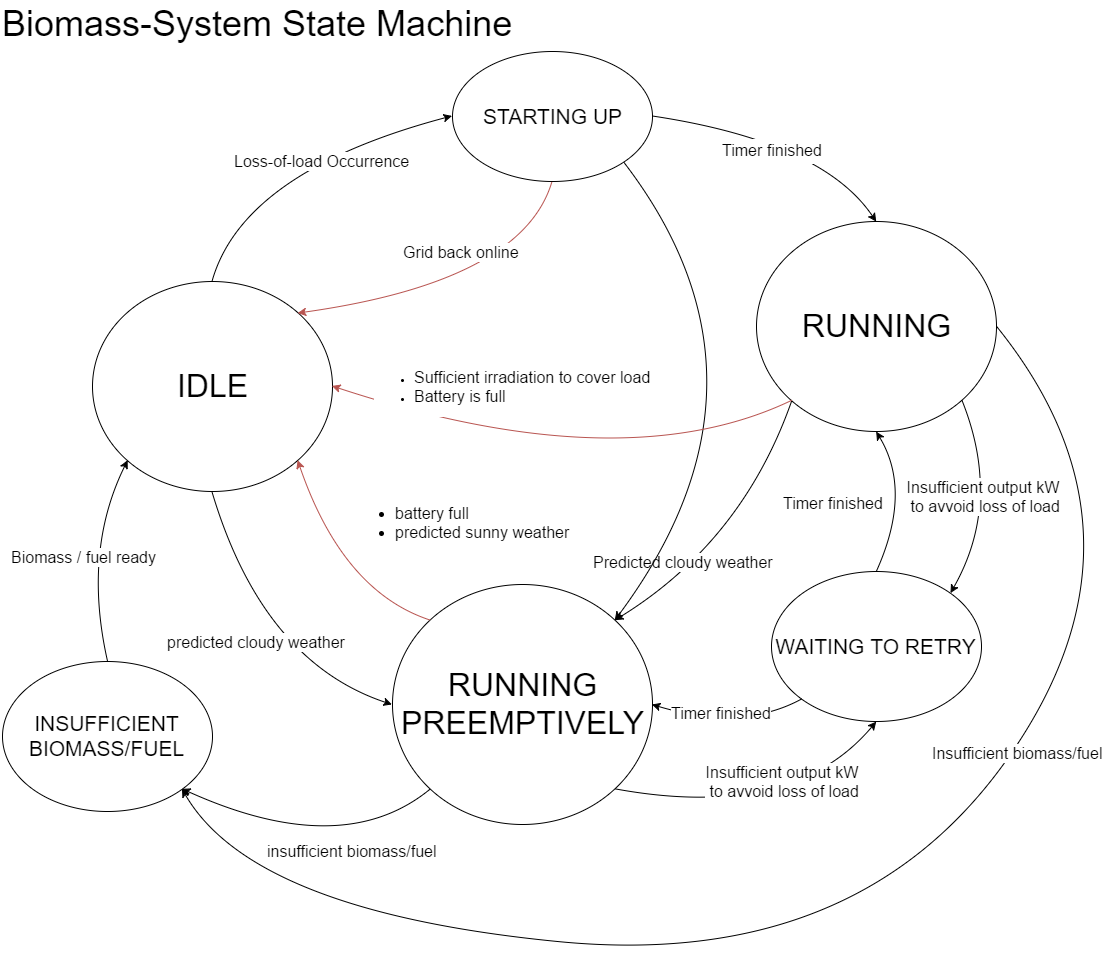

The diagram above was exported from draw.io. Its source (the exported page's mxGraphModel, read from the mxfile embedded in the PNG):
<mxGraphModel dx="3212" dy="1877" grid="1" gridSize="10" guides="1" tooltips="1" connect="1" arrows="1" fold="1" page="1" pageScale="1" pageWidth="1169" pageHeight="826" background="#ffffff" math="0" shadow="0">
  <root>
    <mxCell id="0" style=";html=1;" />
    <mxCell id="1" style=";html=1;" parent="0" />
    <mxCell id="3a204492058ec89f-179" value="&lt;p&gt;&lt;font style=&quot;font-size: 32px&quot;&gt;&lt;span style=&quot;line-height: 57.6px&quot;&gt;IDLE&lt;/span&gt;&lt;/font&gt;&lt;/p&gt;" style="ellipse;whiteSpace=wrap;html=1;" vertex="1" parent="1">
      <mxGeometry x="-80" y="110" width="240" height="210" as="geometry" />
    </mxCell>
    <mxCell id="16e0b281921e6fe4-1" style="edgeStyle=none;curved=1;html=1;exitX=0;exitY=1;entryX=1;entryY=0;jettySize=auto;orthogonalLoop=1;fontSize=16;" edge="1" parent="1" source="3a204492058ec89f-180" target="3a354a47dea2498f-2">
      <mxGeometry relative="1" as="geometry">
        <Array as="points">
          <mxPoint x="570" y="370" />
        </Array>
      </mxGeometry>
    </mxCell>
    <mxCell id="16e0b281921e6fe4-2" value="Predicted cloudy weather" style="text;html=1;resizable=0;points=[];;align=center;verticalAlign=middle;labelBackgroundColor=#ffffff;fontSize=16;" vertex="1" connectable="0" parent="16e0b281921e6fe4-1">
      <mxGeometry x="0.3425" y="-5" relative="1" as="geometry">
        <mxPoint x="-13" y="-3" as="offset" />
      </mxGeometry>
    </mxCell>
    <mxCell id="3a204492058ec89f-180" value="&lt;font style=&quot;font-size: 32px&quot;&gt;RUNNING&lt;/font&gt;" style="ellipse;whiteSpace=wrap;html=1;" vertex="1" parent="1">
      <mxGeometry x="584" y="50" width="240" height="210" as="geometry" />
    </mxCell>
    <mxCell id="3a354a47dea2498f-15" value="&lt;font style=&quot;font-size: 16px&quot;&gt;Insufficient output kW&lt;/font&gt;&lt;div&gt;&lt;font style=&quot;font-size: 16px&quot;&gt;&amp;nbsp;to avvoid loss of load&lt;/font&gt;&lt;/div&gt;" style="edgeStyle=none;curved=1;html=1;exitX=1;exitY=1;entryX=1;entryY=0;jettySize=auto;orthogonalLoop=1;" edge="1" parent="1" source="3a204492058ec89f-180" target="3a354a47dea2498f-1">
      <mxGeometry x="-0.0924" y="-16" relative="1" as="geometry">
        <Array as="points">
          <mxPoint x="830" y="330" />
        </Array>
        <mxPoint as="offset" />
      </mxGeometry>
    </mxCell>
    <mxCell id="16e0b281921e6fe4-4" style="edgeStyle=none;curved=1;html=1;exitX=1;exitY=1;entryX=1;entryY=0;jettySize=auto;orthogonalLoop=1;fontSize=16;" edge="1" parent="1" source="3a204492058ec89f-181" target="3a354a47dea2498f-2">
      <mxGeometry relative="1" as="geometry">
        <Array as="points">
          <mxPoint x="620" y="210" />
        </Array>
      </mxGeometry>
    </mxCell>
    <mxCell id="3a204492058ec89f-181" value="&lt;font style=&quot;font-size: 21px&quot;&gt;STARTING UP&lt;/font&gt;" style="ellipse;whiteSpace=wrap;html=1;" vertex="1" parent="1">
      <mxGeometry x="280" y="-120" width="200" height="130" as="geometry" />
    </mxCell>
    <mxCell id="3a204492058ec89f-182" value="&lt;font style=&quot;font-size: 16px&quot;&gt;Loss-of-load Occurrence&lt;/font&gt;" style="edgeStyle=none;curved=1;html=1;exitX=0.5;exitY=0;entryX=0;entryY=0.5;" edge="1" parent="1" source="3a204492058ec89f-179" target="3a204492058ec89f-181">
      <mxGeometry x="0.1746" y="-10" relative="1" as="geometry">
        <Array as="points">
          <mxPoint x="70" />
        </Array>
        <mxPoint as="offset" />
      </mxGeometry>
    </mxCell>
    <mxCell id="3a204492058ec89f-183" value="&lt;span style=&quot;line-height: 24px&quot;&gt;&lt;font style=&quot;font-size: 16px&quot;&gt;Timer finished&lt;/font&gt;&lt;/span&gt;" style="edgeStyle=none;curved=1;html=1;exitX=1;exitY=0.5;entryX=0.5;entryY=0;" edge="1" parent="1" source="3a204492058ec89f-181" target="3a204492058ec89f-180">
      <mxGeometry x="-0.0754" y="-17" relative="1" as="geometry">
        <Array as="points">
          <mxPoint x="650" y="-30" />
        </Array>
        <mxPoint as="offset" />
      </mxGeometry>
    </mxCell>
    <mxCell id="3a204492058ec89f-186" value="&lt;font style=&quot;font-size: 16px&quot;&gt;Grid back online&lt;/font&gt;" style="edgeStyle=none;curved=1;html=1;exitX=0.5;exitY=1;entryX=1;entryY=0;plain-red" edge="1" parent="1" source="3a204492058ec89f-181" target="3a204492058ec89f-179">
      <mxGeometry x="-0.037" y="-38" relative="1" as="geometry">
        <Array as="points">
          <mxPoint x="350" y="110" />
        </Array>
        <mxPoint as="offset" />
      </mxGeometry>
    </mxCell>
    <mxCell id="3a354a47dea2498f-1" value="&lt;span style=&quot;font-size: 21px ; line-height: 25.2px&quot;&gt;WAITING TO RETRY&lt;/span&gt;" style="ellipse;whiteSpace=wrap;html=1;" vertex="1" parent="1">
      <mxGeometry x="599" y="400" width="210" height="150" as="geometry" />
    </mxCell>
    <mxCell id="3a354a47dea2498f-2" value="&lt;font style=&quot;font-size: 32px&quot;&gt;RUNNING&lt;/font&gt;&lt;div&gt;&lt;font style=&quot;font-size: 32px&quot;&gt;PREEMPTIVELY&lt;/font&gt;&lt;/div&gt;" style="ellipse;whiteSpace=wrap;html=1;" vertex="1" parent="1">
      <mxGeometry x="220" y="413" width="260" height="240" as="geometry" />
    </mxCell>
    <mxCell id="3a354a47dea2498f-12" style="edgeStyle=none;curved=1;html=1;exitX=0;exitY=1;entryX=1;entryY=0.5;jettySize=auto;orthogonalLoop=1;" edge="1" parent="1" source="3a354a47dea2498f-1" target="3a354a47dea2498f-2">
      <mxGeometry relative="1" as="geometry">
        <Array as="points">
          <mxPoint x="570" y="560" />
        </Array>
      </mxGeometry>
    </mxCell>
    <mxCell id="3a354a47dea2498f-20" value="&lt;font style=&quot;font-size: 16px&quot;&gt;Timer finished&lt;/font&gt;" style="text;html=1;resizable=0;points=[];;align=center;verticalAlign=middle;labelBackgroundColor=#ffffff;" vertex="1" connectable="0" parent="3a354a47dea2498f-12">
      <mxGeometry x="0.1619" y="-12" relative="1" as="geometry">
        <mxPoint as="offset" />
      </mxGeometry>
    </mxCell>
    <mxCell id="3a354a47dea2498f-13" style="edgeStyle=none;curved=1;html=1;exitX=0.5;exitY=0;entryX=0.5;entryY=1;jettySize=auto;orthogonalLoop=1;" edge="1" parent="1" source="3a354a47dea2498f-1" target="3a204492058ec89f-180">
      <mxGeometry relative="1" as="geometry">
        <Array as="points">
          <mxPoint x="740" y="320" />
        </Array>
      </mxGeometry>
    </mxCell>
    <mxCell id="3a354a47dea2498f-21" value="Timer finished" style="text;html=1;resizable=0;points=[];;align=center;verticalAlign=middle;labelBackgroundColor=#ffffff;fontSize=16;" vertex="1" connectable="0" parent="3a354a47dea2498f-13">
      <mxGeometry x="-0.0927" y="7" relative="1" as="geometry">
        <mxPoint x="-67" y="-1" as="offset" />
      </mxGeometry>
    </mxCell>
    <mxCell id="3a354a47dea2498f-3" value="&lt;font style=&quot;font-size: 16px&quot;&gt;predicted cloudy weather&lt;/font&gt;" style="edgeStyle=none;curved=1;html=1;exitX=0.5;exitY=1;entryX=0;entryY=0.5;jettySize=auto;orthogonalLoop=1;" edge="1" parent="1" source="3a204492058ec89f-179" target="3a354a47dea2498f-2">
      <mxGeometry relative="1" as="geometry">
        <Array as="points">
          <mxPoint x="90" y="490" />
        </Array>
      </mxGeometry>
    </mxCell>
    <mxCell id="3a354a47dea2498f-10" style="edgeStyle=none;curved=1;html=1;exitX=0;exitY=0;entryX=1;entryY=1;jettySize=auto;orthogonalLoop=1;plain-red" edge="1" parent="1" source="3a354a47dea2498f-2" target="3a204492058ec89f-179">
      <mxGeometry relative="1" as="geometry">
        <Array as="points">
          <mxPoint x="170" y="420" />
        </Array>
      </mxGeometry>
    </mxCell>
    <mxCell id="3a354a47dea2498f-28" value="&lt;ul&gt;&lt;li style=&quot;text-align: left&quot;&gt;&lt;font style=&quot;font-size: 16px;&quot;&gt;&lt;span style=&quot;line-height: 1.2&quot;&gt;battery full&lt;/span&gt;&lt;br&gt;&lt;/font&gt;&lt;/li&gt;&lt;li style=&quot;text-align: left&quot;&gt;&lt;font style=&quot;font-size: 16px;&quot;&gt;predicted sunny weather&lt;/font&gt;&lt;/li&gt;&lt;/ul&gt;" style="text;html=1;resizable=0;points=[];;align=center;verticalAlign=middle;labelBackgroundColor=#ffffff;fontSize=16;" vertex="1" connectable="0" parent="3a354a47dea2498f-10">
      <mxGeometry x="-0.1968" y="-24" relative="1" as="geometry">
        <mxPoint x="97" y="-62" as="offset" />
      </mxGeometry>
    </mxCell>
    <mxCell id="3a354a47dea2498f-11" value="&lt;font style=&quot;font-size: 16px&quot;&gt;Insufficient output kW&lt;/font&gt;&lt;div&gt;&lt;font style=&quot;font-size: 16px&quot;&gt;&amp;nbsp;to avvoid loss of load&lt;/font&gt;&lt;/div&gt;" style="edgeStyle=none;curved=1;html=1;exitX=1;exitY=1;entryX=0.5;entryY=1;jettySize=auto;orthogonalLoop=1;" edge="1" parent="1" source="3a354a47dea2498f-2" target="3a354a47dea2498f-1">
      <mxGeometry x="0.3176" y="33" relative="1" as="geometry">
        <Array as="points">
          <mxPoint x="620" y="650" />
        </Array>
        <mxPoint y="-1" as="offset" />
      </mxGeometry>
    </mxCell>
    <mxCell id="3a354a47dea2498f-16" value="&lt;div&gt;&lt;ul&gt;&lt;li style=&quot;text-align: left&quot;&gt;&lt;font style=&quot;font-size: 16px&quot;&gt;Sufficient irradiation to cover load&lt;/font&gt;&lt;/li&gt;&lt;li style=&quot;text-align: left&quot;&gt;&lt;font style=&quot;font-size: 16px&quot;&gt;Battery is full&lt;/font&gt;&lt;/li&gt;&lt;/ul&gt;&lt;/div&gt;" style="edgeStyle=none;curved=1;html=1;exitX=0;exitY=1;entryX=1;entryY=0.5;jettySize=auto;orthogonalLoop=1;plain-red" edge="1" parent="1" source="3a204492058ec89f-180" target="3a204492058ec89f-179">
      <mxGeometry x="0.3053" y="-56" relative="1" as="geometry">
        <Array as="points">
          <mxPoint x="450" y="310" />
        </Array>
        <mxPoint x="1" as="offset" />
      </mxGeometry>
    </mxCell>
    <mxCell id="3a354a47dea2498f-19" value="&lt;font style=&quot;font-size: 36px&quot;&gt;Biomass-System State Machine&lt;/font&gt;" style="text;html=1;resizable=0;points=[];autosize=1;align=left;verticalAlign=top;spacingTop=-4;" vertex="1" parent="1">
      <mxGeometry x="-170" y="-170" width="530" height="20" as="geometry" />
    </mxCell>
    <mxCell id="3a354a47dea2498f-22" style="edgeStyle=none;curved=1;html=1;exitX=1;exitY=0.5;jettySize=auto;orthogonalLoop=1;entryX=1;entryY=1;" edge="1" parent="1" source="3a204492058ec89f-180" target="3a354a47dea2498f-23">
      <mxGeometry relative="1" as="geometry">
        <mxPoint x="50" y="670" as="targetPoint" />
        <Array as="points">
          <mxPoint x="990" y="360" />
          <mxPoint x="690" y="800" />
          <mxPoint x="80" y="740" />
        </Array>
      </mxGeometry>
    </mxCell>
    <mxCell id="3a354a47dea2498f-27" value="&lt;font style=&quot;font-size: 16px&quot;&gt;Insufficient biomass/fuel&lt;/font&gt;" style="text;html=1;resizable=0;points=[];;align=center;verticalAlign=middle;labelBackgroundColor=#ffffff;" vertex="1" connectable="0" parent="3a354a47dea2498f-22">
      <mxGeometry x="-0.3188" y="4" relative="1" as="geometry">
        <mxPoint as="offset" />
      </mxGeometry>
    </mxCell>
    <mxCell id="3a354a47dea2498f-23" value="&lt;span style=&quot;font-size: 21px ; line-height: 25.2px&quot;&gt;INSUFFICIENT BIOMASS/FUEL&lt;/span&gt;" style="ellipse;whiteSpace=wrap;html=1;" vertex="1" parent="1">
      <mxGeometry x="-170" y="490" width="210" height="150" as="geometry" />
    </mxCell>
    <mxCell id="3a354a47dea2498f-24" value="&lt;font style=&quot;font-size: 16px&quot;&gt;Biomass / fuel ready&lt;/font&gt;" style="edgeStyle=none;curved=1;html=1;exitX=0.5;exitY=0;entryX=0;entryY=1;jettySize=auto;orthogonalLoop=1;" edge="1" parent="1" source="3a354a47dea2498f-23" target="3a204492058ec89f-179">
      <mxGeometry relative="1" as="geometry">
        <Array as="points">
          <mxPoint x="-90" y="380" />
        </Array>
      </mxGeometry>
    </mxCell>
    <mxCell id="3a354a47dea2498f-25" value="&lt;font style=&quot;font-size: 16px&quot;&gt;insufficient biomass/fuel&lt;/font&gt;" style="edgeStyle=none;curved=1;html=1;exitX=0;exitY=1;entryX=1;entryY=1;jettySize=auto;orthogonalLoop=1;" edge="1" parent="1" source="3a354a47dea2498f-2" target="3a354a47dea2498f-23">
      <mxGeometry x="-0.3138" y="-1" relative="1" as="geometry">
        <Array as="points">
          <mxPoint x="170" y="690" />
        </Array>
        <mxPoint y="-1" as="offset" />
      </mxGeometry>
    </mxCell>
  </root>
</mxGraphModel>